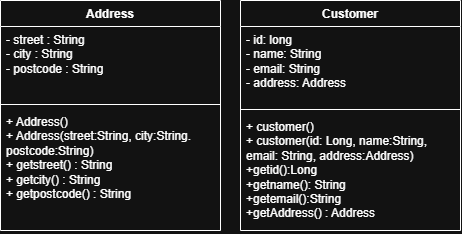

The diagram above was exported from draw.io. Its source (the exported page's mxGraphModel, read from the mxfile embedded in the PNG):
<mxGraphModel dx="691" dy="832" grid="1" gridSize="10" guides="1" tooltips="1" connect="1" arrows="1" fold="1" page="1" pageScale="1" pageWidth="850" pageHeight="1100" math="0" shadow="0">
  <root>
    <mxCell id="0" />
    <mxCell id="1" parent="0" />
    <mxCell id="LLudQnZh-KTT9x87U65V-1" parent="1" style="swimlane;fontStyle=1;align=center;verticalAlign=top;childLayout=stackLayout;horizontal=1;startSize=26;horizontalStack=0;resizeParent=1;resizeParentMax=0;resizeLast=0;collapsible=1;marginBottom=0;whiteSpace=wrap;html=1;" value="Address" vertex="1">
      <mxGeometry height="230" width="220" x="170" y="270" as="geometry" />
    </mxCell>
    <mxCell id="LLudQnZh-KTT9x87U65V-2" parent="LLudQnZh-KTT9x87U65V-1" style="text;strokeColor=none;fillColor=none;align=left;verticalAlign=top;spacingLeft=4;spacingRight=4;overflow=hidden;rotatable=0;points=[[0,0.5],[1,0.5]];portConstraint=eastwest;whiteSpace=wrap;html=1;" value="- street : String&lt;div&gt;- city : String&lt;/div&gt;&lt;div&gt;- postcode : String&lt;/div&gt;" vertex="1">
      <mxGeometry height="74" width="220" y="26" as="geometry" />
    </mxCell>
    <mxCell id="LLudQnZh-KTT9x87U65V-3" parent="LLudQnZh-KTT9x87U65V-1" style="line;strokeWidth=1;fillColor=none;align=left;verticalAlign=middle;spacingTop=-1;spacingLeft=3;spacingRight=3;rotatable=0;labelPosition=right;points=[];portConstraint=eastwest;strokeColor=inherit;" value="" vertex="1">
      <mxGeometry height="8" width="220" y="100" as="geometry" />
    </mxCell>
    <mxCell id="LLudQnZh-KTT9x87U65V-4" parent="LLudQnZh-KTT9x87U65V-1" style="text;strokeColor=none;fillColor=none;align=left;verticalAlign=top;spacingLeft=4;spacingRight=4;overflow=hidden;rotatable=0;points=[[0,0.5],[1,0.5]];portConstraint=eastwest;whiteSpace=wrap;html=1;" value="+ Address()&lt;div&gt;+ Address(street:String, city:String. postcode:&lt;span style=&quot;background-color: transparent; color: light-dark(rgb(0, 0, 0), rgb(255, 255, 255));&quot;&gt;String&lt;/span&gt;&lt;span style=&quot;background-color: transparent; color: light-dark(rgb(0, 0, 0), rgb(255, 255, 255));&quot;&gt;)&lt;/span&gt;&lt;/div&gt;&lt;div&gt;&lt;span style=&quot;background-color: transparent; color: light-dark(rgb(0, 0, 0), rgb(255, 255, 255));&quot;&gt;+ getstreet() : String&lt;/span&gt;&lt;/div&gt;&lt;div&gt;&lt;span style=&quot;background-color: transparent; color: light-dark(rgb(0, 0, 0), rgb(255, 255, 255));&quot;&gt;+ getcity() :&amp;nbsp;&lt;/span&gt;&lt;span style=&quot;background-color: transparent; color: light-dark(rgb(0, 0, 0), rgb(255, 255, 255));&quot;&gt;String&lt;/span&gt;&lt;/div&gt;&lt;div&gt;&lt;span style=&quot;background-color: transparent; color: light-dark(rgb(0, 0, 0), rgb(255, 255, 255));&quot;&gt;+ getpostcode() :&amp;nbsp;&lt;/span&gt;&lt;span style=&quot;background-color: transparent; color: light-dark(rgb(0, 0, 0), rgb(255, 255, 255));&quot;&gt;String&lt;/span&gt;&lt;/div&gt;" vertex="1">
      <mxGeometry height="122" width="220" y="108" as="geometry" />
    </mxCell>
    <mxCell id="LLudQnZh-KTT9x87U65V-5" parent="1" style="swimlane;fontStyle=1;align=center;verticalAlign=top;childLayout=stackLayout;horizontal=1;startSize=26;horizontalStack=0;resizeParent=1;resizeParentMax=0;resizeLast=0;collapsible=1;marginBottom=0;whiteSpace=wrap;html=1;" value="Customer" vertex="1">
      <mxGeometry height="230" width="220" x="410" y="270" as="geometry" />
    </mxCell>
    <mxCell id="LLudQnZh-KTT9x87U65V-6" parent="LLudQnZh-KTT9x87U65V-5" style="text;strokeColor=none;fillColor=none;align=left;verticalAlign=top;spacingLeft=4;spacingRight=4;overflow=hidden;rotatable=0;points=[[0,0.5],[1,0.5]];portConstraint=eastwest;whiteSpace=wrap;html=1;" value="- id: long&lt;div&gt;- name:&amp;nbsp;&lt;span style=&quot;background-color: transparent; color: light-dark(rgb(0, 0, 0), rgb(255, 255, 255));&quot;&gt;String&lt;/span&gt;&lt;/div&gt;&lt;div&gt;&lt;span style=&quot;background-color: transparent; color: light-dark(rgb(0, 0, 0), rgb(255, 255, 255));&quot;&gt;- email:&amp;nbsp;&lt;/span&gt;&lt;span style=&quot;background-color: transparent; color: light-dark(rgb(0, 0, 0), rgb(255, 255, 255));&quot;&gt;String&lt;/span&gt;&lt;/div&gt;&lt;div&gt;&lt;span style=&quot;background-color: transparent; color: light-dark(rgb(0, 0, 0), rgb(255, 255, 255));&quot;&gt;- address: Address&lt;/span&gt;&lt;/div&gt;" vertex="1">
      <mxGeometry height="79" width="220" y="26" as="geometry" />
    </mxCell>
    <mxCell id="LLudQnZh-KTT9x87U65V-7" parent="LLudQnZh-KTT9x87U65V-5" style="line;strokeWidth=1;fillColor=none;align=left;verticalAlign=middle;spacingTop=-1;spacingLeft=3;spacingRight=3;rotatable=0;labelPosition=right;points=[];portConstraint=eastwest;strokeColor=inherit;" value="" vertex="1">
      <mxGeometry height="8" width="220" y="105" as="geometry" />
    </mxCell>
    <mxCell id="LLudQnZh-KTT9x87U65V-8" parent="LLudQnZh-KTT9x87U65V-5" style="text;strokeColor=none;fillColor=none;align=left;verticalAlign=top;spacingLeft=4;spacingRight=4;overflow=hidden;rotatable=0;points=[[0,0.5],[1,0.5]];portConstraint=eastwest;whiteSpace=wrap;html=1;" value="+ customer()&lt;div&gt;+ customer(id: Long, name:&lt;span style=&quot;background-color: transparent; color: light-dark(rgb(0, 0, 0), rgb(255, 255, 255));&quot;&gt;String, email:&amp;nbsp;&lt;/span&gt;&lt;span style=&quot;background-color: transparent; color: light-dark(rgb(0, 0, 0), rgb(255, 255, 255));&quot;&gt;String, address:Address&lt;/span&gt;&lt;span style=&quot;background-color: transparent; color: light-dark(rgb(0, 0, 0), rgb(255, 255, 255));&quot;&gt;)&lt;/span&gt;&lt;/div&gt;&lt;div&gt;&lt;span style=&quot;background-color: transparent; color: light-dark(rgb(0, 0, 0), rgb(255, 255, 255));&quot;&gt;+getid():Long&lt;/span&gt;&lt;/div&gt;&lt;div&gt;&lt;span style=&quot;background-color: transparent; color: light-dark(rgb(0, 0, 0), rgb(255, 255, 255));&quot;&gt;+getname():&amp;nbsp;&lt;/span&gt;&lt;span style=&quot;background-color: transparent; color: light-dark(rgb(0, 0, 0), rgb(255, 255, 255));&quot;&gt;String&lt;/span&gt;&lt;/div&gt;&lt;div&gt;&lt;span style=&quot;background-color: transparent; color: light-dark(rgb(0, 0, 0), rgb(255, 255, 255));&quot;&gt;+getemail():&lt;/span&gt;&lt;span style=&quot;background-color: transparent; color: light-dark(rgb(0, 0, 0), rgb(255, 255, 255));&quot;&gt;String&lt;/span&gt;&lt;/div&gt;&lt;div&gt;&lt;span style=&quot;background-color: transparent; color: light-dark(rgb(0, 0, 0), rgb(255, 255, 255));&quot;&gt;+getAddress() : Address&lt;/span&gt;&lt;/div&gt;" vertex="1">
      <mxGeometry height="117" width="220" y="113" as="geometry" />
    </mxCell>
  </root>
</mxGraphModel>